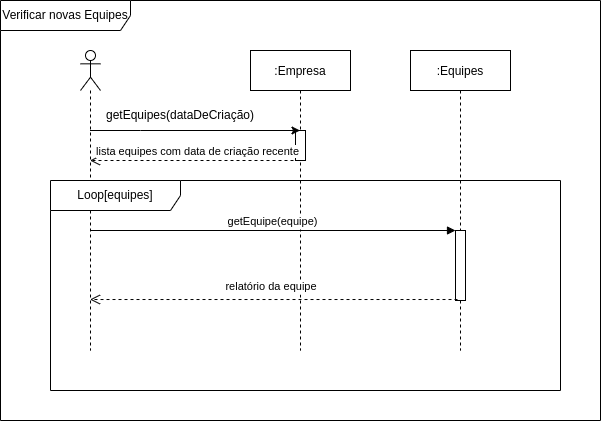

The diagram above was exported from draw.io. Its source (the exported page's mxGraphModel, read from the mxfile embedded in the PNG):
<mxGraphModel dx="1884" dy="493" grid="1" gridSize="10" guides="1" tooltips="1" connect="1" arrows="1" fold="1" page="1" pageScale="1" pageWidth="850" pageHeight="1100" math="0" shadow="0">
  <root>
    <mxCell id="0" />
    <mxCell id="1" parent="0" />
    <mxCell id="3nuBFxr9cyL0pnOWT2aG-1" value=":Empresa" style="shape=umlLifeline;perimeter=lifelinePerimeter;container=1;collapsible=0;recursiveResize=0;rounded=0;shadow=0;strokeWidth=1;" parent="1" vertex="1">
      <mxGeometry x="240" y="50" width="100" height="300" as="geometry" />
    </mxCell>
    <mxCell id="3nuBFxr9cyL0pnOWT2aG-2" value="" style="points=[];perimeter=orthogonalPerimeter;rounded=0;shadow=0;strokeWidth=1;" parent="3nuBFxr9cyL0pnOWT2aG-1" vertex="1">
      <mxGeometry x="45" y="80" width="10" height="30" as="geometry" />
    </mxCell>
    <mxCell id="73jEzYG-tMtgpO2cz57_-14" value="lista equipes com data de criação recente" style="html=1;verticalAlign=bottom;endArrow=open;dashed=1;endSize=8;rounded=0;" parent="3nuBFxr9cyL0pnOWT2aG-1" target="73jEzYG-tMtgpO2cz57_-4" edge="1">
      <mxGeometry relative="1" as="geometry">
        <mxPoint x="55" y="110" as="sourcePoint" />
        <mxPoint x="-25" y="110" as="targetPoint" />
      </mxGeometry>
    </mxCell>
    <mxCell id="3nuBFxr9cyL0pnOWT2aG-5" value=":Equipes" style="shape=umlLifeline;perimeter=lifelinePerimeter;container=1;collapsible=0;recursiveResize=0;rounded=0;shadow=0;strokeWidth=1;" parent="1" vertex="1">
      <mxGeometry x="400" y="50" width="100" height="300" as="geometry" />
    </mxCell>
    <mxCell id="3nuBFxr9cyL0pnOWT2aG-6" value="" style="points=[];perimeter=orthogonalPerimeter;rounded=0;shadow=0;strokeWidth=1;" parent="3nuBFxr9cyL0pnOWT2aG-5" vertex="1">
      <mxGeometry x="45" y="180" width="10" height="70" as="geometry" />
    </mxCell>
    <mxCell id="3nuBFxr9cyL0pnOWT2aG-7" value="relatório da equipe" style="verticalAlign=bottom;endArrow=open;dashed=1;endSize=8;exitX=0.2;exitY=0.986;shadow=0;strokeWidth=1;exitDx=0;exitDy=0;exitPerimeter=0;" parent="1" source="3nuBFxr9cyL0pnOWT2aG-6" target="73jEzYG-tMtgpO2cz57_-4" edge="1">
      <mxGeometry x="0.0116" y="-4" relative="1" as="geometry">
        <mxPoint x="300" y="206" as="targetPoint" />
        <mxPoint as="offset" />
      </mxGeometry>
    </mxCell>
    <mxCell id="3nuBFxr9cyL0pnOWT2aG-8" value="getEquipe(equipe)" style="verticalAlign=bottom;endArrow=block;entryX=0;entryY=0;shadow=0;strokeWidth=1;" parent="1" source="73jEzYG-tMtgpO2cz57_-4" target="3nuBFxr9cyL0pnOWT2aG-6" edge="1">
      <mxGeometry relative="1" as="geometry">
        <mxPoint x="300" y="130" as="sourcePoint" />
      </mxGeometry>
    </mxCell>
    <mxCell id="73jEzYG-tMtgpO2cz57_-4" value="" style="shape=umlLifeline;participant=umlActor;perimeter=lifelinePerimeter;whiteSpace=wrap;html=1;container=1;collapsible=0;recursiveResize=0;verticalAlign=top;spacingTop=36;outlineConnect=0;" parent="1" vertex="1">
      <mxGeometry x="70" y="50" width="20" height="300" as="geometry" />
    </mxCell>
    <mxCell id="73jEzYG-tMtgpO2cz57_-12" value="" style="endArrow=classic;html=1;rounded=0;" parent="1" source="73jEzYG-tMtgpO2cz57_-4" target="3nuBFxr9cyL0pnOWT2aG-1" edge="1">
      <mxGeometry width="50" height="50" relative="1" as="geometry">
        <mxPoint x="80" y="180" as="sourcePoint" />
        <mxPoint x="130" y="130" as="targetPoint" />
        <Array as="points">
          <mxPoint x="130" y="130" />
        </Array>
      </mxGeometry>
    </mxCell>
    <mxCell id="73jEzYG-tMtgpO2cz57_-13" value="getEquipes(dataDeCriação)" style="text;html=1;strokeColor=none;fillColor=none;align=center;verticalAlign=middle;whiteSpace=wrap;rounded=0;" parent="1" vertex="1">
      <mxGeometry x="140" y="100" width="60" height="30" as="geometry" />
    </mxCell>
    <mxCell id="73jEzYG-tMtgpO2cz57_-29" value="Verificar novas Equipes" style="shape=umlFrame;whiteSpace=wrap;html=1;width=130;height=30;" parent="1" vertex="1">
      <mxGeometry x="-10" width="600" height="420" as="geometry" />
    </mxCell>
    <mxCell id="yocmFvIP5TQRMDYXOedi-3" value="Loop[equipes]" style="shape=umlFrame;whiteSpace=wrap;html=1;width=130;height=30;" vertex="1" parent="1">
      <mxGeometry x="40" y="180" width="510" height="210" as="geometry" />
    </mxCell>
  </root>
</mxGraphModel>